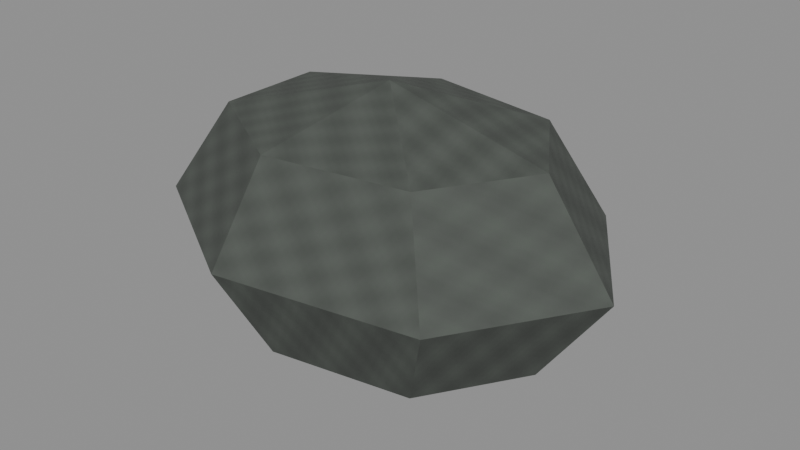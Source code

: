 # Source: underworld-resource-understone.blend  (saved by Blender 5.0.118; exported with 4.5.12 LTS)
import bpy
from mathutils import Matrix  # noqa: F401  (used for matrix-valued properties, if any)

bpy.ops.wm.read_factory_settings(use_empty=True)
scene = bpy.context.scene
scene.name = 'Scene'

# ---- images (referenced by path relative to the original .blend; pixels are not part of the script)
import os
ASSET_DIR = os.environ.get("B2B_ASSET_DIR", "")  # directory of the original .blend (textures are referenced by path, not embedded)
HERE = os.path.dirname(os.path.abspath(__file__))  # packed textures are extracted next to this script under _unpacked/

def load_image(name, relpath, width, height, colorspace="sRGB"):
    """Load a texture the original file referenced (path relative to the .blend, or extracted next to this script)."""
    p = next((c for c in (os.path.join(HERE, relpath), os.path.join(ASSET_DIR, relpath)) if relpath and os.path.exists(c)), "")
    if p:
        img = bpy.data.images.load(p, check_existing=True)
        img.name = name
    else:  # same state as the original file: an image datablock whose file is absent (Cycles renders it pink)
        img = bpy.data.images.new(name, width, height)
        img.source = "FILE"
        img.filepath = "//" + (relpath or name)
    img.colorspace_settings.name = colorspace
    return img
img_magenheim_underworld_understone_albedo = load_image('magenheim.underworld.understone.albedo', '_unpacked/39586ce883627366.64f667a9.png', 512, 512, 'sRGB')
img_magenheim_underworld_understone_roughness = load_image('magenheim.underworld.understone.roughness', '_unpacked/understone-roughness.02928e5e.png', 512, 512, 'Non-Color')
img_magenheim_underworld_understone_metallic_smoothness = load_image('magenheim.underworld.understone.metallic-smoothness', '_unpacked/understone-metallic-smoothness.50255630.png', 512, 512, 'Non-Color')
img_magenheim_underworld_understone_normal = load_image('magenheim.underworld.understone.normal', '_unpacked/understone-normal.fd434620.png', 512, 512, 'Non-Color')

# ---- materials (node trees are filled in below, after node groups)
mat_magenheim_underworld_underworld_resource_understone_understone = bpy.data.materials.new('magenheim.underworld.underworld-resource-understone.understone')
mat_magenheim_underworld_underworld_resource_understone_understone.use_backface_culling = True

# ---- material node trees
mat_magenheim_underworld_underworld_resource_understone_understone.use_nodes = True; mat_magenheim_underworld_underworld_resource_understone_understone.node_tree.nodes.clear()
_N = mat_magenheim_underworld_underworld_resource_understone_understone.node_tree.nodes; _L = mat_magenheim_underworld_underworld_resource_understone_understone.node_tree.links
n0 = _N.new('ShaderNodeBsdfPrincipled'); n0.name = 'Principled BSDF'; n0.location = (-200, 100)
n0.inputs[27].default_value = (0.0, 0.0, 0.0, 1.0)
n0.inputs[28].default_value = 1.0
n1 = _N.new('ShaderNodeOutputMaterial'); n1.name = 'Material Output'; n1.location = (200, 100)
n2 = _N.new('ShaderNodeTexImage'); n2.name = 'Magenheim Underworld Albedo'; n2.location = (0, 0)
n2.image = img_magenheim_underworld_understone_albedo
n3 = _N.new('ShaderNodeTexImage'); n3.name = 'Magenheim Underworld Roughness'; n3.location = (0, 0)
n3.image = img_magenheim_underworld_understone_roughness
n4 = _N.new('ShaderNodeTexImage'); n4.name = 'Magenheim Underworld MetallicSmoothness'; n4.location = (0, 0)
n4.image = img_magenheim_underworld_understone_metallic_smoothness
n5 = _N.new('ShaderNodeSeparateColor'); n5.name = 'Magenheim Underworld MetallicChannel'; n5.location = (0, 0)
n6 = _N.new('ShaderNodeTexImage'); n6.name = 'Magenheim Underworld Normal'; n6.location = (0, 0)
n6.image = img_magenheim_underworld_understone_normal
n7 = _N.new('ShaderNodeNormalMap'); n7.name = 'Magenheim Underworld NormalMap'; n7.location = (0, 0)
n7.inputs[0].default_value = 0.42
_L.new(n0.outputs[0], n1.inputs[0])
_L.new(n2.outputs[0], n0.inputs[0])
_L.new(n3.outputs[0], n0.inputs[2])
_L.new(n4.outputs[0], n5.inputs[0])
_L.new(n5.outputs[0], n0.inputs[1])
_L.new(n6.outputs[0], n7.inputs[1])
_L.new(n7.outputs[0], n0.inputs[5])
n1.is_active_output = True

# ---- meshes
me_stone = bpy.data.meshes.new('stone')
me_stone.from_pydata([(-0.01188, 0.0, -0.14), (0.1578, 0.0, -0.09899), (0.09393, 0.09951, -0.09899), (-0.04965, 0.1241, -0.09899), (-0.1648, 0.05522, -0.09899), (-0.1648, -0.05522, -0.09899), (-0.04965, -0.1241, -0.09899), (0.09393, -0.09951, -0.09899), (0.2281, 0.0, -1.49e-08), (0.1378, 0.1407, -1.49e-08), (-0.06529, 0.1755, -1.49e-08), (-0.2281, 0.0781, -1.49e-08), (-0.2281, -0.0781, -1.49e-08), (-0.06529, -0.1755, -1.49e-08), (0.1378, -0.1407, -1.49e-08), (0.1578, 0.0, 0.09899), (0.09393, 0.09951, 0.09899), (-0.04965, 0.1241, 0.09899), (-0.1648, 0.05522, 0.09899), (-0.1648, -0.05522, 0.09899), (-0.04965, -0.1241, 0.09899), (0.09393, -0.09951, 0.09899), (-0.01188, 0.0, 0.14)], [], [(0, 2, 1), (0, 3, 2), (0, 4, 3), (0, 5, 4), (0, 6, 5), (0, 7, 6), (0, 1, 7), (1, 2, 9, 8), (2, 3, 10, 9), (3, 4, 11, 10), (4, 5, 12, 11), (5, 6, 13, 12), (6, 7, 14, 13), (7, 1, 8, 14), (8, 9, 16, 15), (9, 10, 17, 16), (10, 11, 18, 17), (11, 12, 19, 18), (12, 13, 20, 19), (13, 14, 21, 20), (14, 8, 15, 21), (15, 16, 22), (16, 17, 22), (17, 18, 22), (18, 19, 22), (19, 20, 22), (20, 21, 22), (21, 15, 22)])
_uv = me_stone.uv_layers.new(name='UVMap')
_uv.uv.foreach_set('vector', [0.9717, 0.3076, 0.7907, 0.2964, 0.8138, 0.1477, 0.5413, 0.262, 0.561, 0.4114, 0.3818, 0.3482, 0.5413, 0.262, 0.7255, 0.3517, 0.561, 0.4114, 0.5413, 0.262, 0.7513, 0.2141, 0.7255, 0.3517, 0.5413, 0.262, 0.6191, 0.1022, 0.7513, 0.2141, 0.5413, 0.262, 0.4283, 0.1003, 0.6191, 0.1022, 0.9717, 0.3076, 0.8138, 0.1477, 0.9613, 0.1106, 0.7313, 0.8149, 0.7313, 0.9307, 0.5808, 0.9499, 0.5808, 0.7862, 0.3701, 0.0747, 0.341, 0.2632, 0.1938, 0.2725, 0.2349, 0.005859, 0.341, 0.2632, 0.3701, 0.4027, 0.2349, 0.4697, 0.1938, 0.2725, 0.7986, 0.5017, 0.7513, 0.6384, 0.596, 0.6164, 0.6629, 0.4231, 0.7513, 0.6384, 0.7986, 0.7502, 0.6629, 0.7745, 0.596, 0.6164, 0.6191, 0.1022, 0.4283, 0.1003, 0.3818, 0.005859, 0.6515, 0.008634, 0.9613, 0.1106, 0.8138, 0.1477, 0.763, 0.05827, 0.9717, 0.005859, 0.8103, 0.6421, 0.8103, 0.4231, 0.9613, 0.4375, 0.9613, 0.5924, 0.8103, 0.8627, 0.8103, 0.6541, 0.949, 0.6538, 0.949, 0.8014, 0.5174, 0.4231, 0.5843, 0.5812, 0.4291, 0.5592, 0.3818, 0.4474, 0.5843, 0.5812, 0.5174, 0.7745, 0.3818, 0.6959, 0.4291, 0.5592, 0.1411, 0.005859, 0.1821, 0.2031, 0.03488, 0.2123, 0.005859, 0.07288, 0.1821, 0.2031, 0.1411, 0.4697, 0.005859, 0.4009, 0.03488, 0.2123, 0.1563, 0.8304, 0.1563, 0.9941, 0.00586, 0.9655, 0.00586, 0.8497, 0.4174, 0.9542, 0.3818, 0.8061, 0.5691, 0.7862, 0.03495, 0.8187, 0.005859, 0.6315, 0.1575, 0.6757, 0.005859, 0.6315, 0.09716, 0.4814, 0.1575, 0.6757, 0.09716, 0.4814, 0.2401, 0.4814, 0.1575, 0.6757, 0.2401, 0.4814, 0.327, 0.6315, 0.1575, 0.6757, 0.327, 0.6315, 0.2925, 0.8187, 0.1575, 0.6757, 0.5691, 0.9829, 0.4174, 0.9542, 0.5691, 0.7862])
me_stone.materials.append(mat_magenheim_underworld_underworld_resource_understone_understone)
me_stone.update()

# ---- objects
ob_stone = bpy.data.objects.new('stone', me_stone)

# ---- transforms, parenting, visibility, modifiers, constraints
ob_stone.location = (0.01188, 0.0, 0.13)

# ---- collection membership
scene.collection.objects.link(ob_stone)

# ---- scene / render settings (as saved in the file)
scene.frame_start = 1; scene.frame_end = 250; scene.frame_set(1)
scene.render.engine = 'CYCLES'
scene.render.bake_bias = 0.0
scene.render.bake_samples = 0
scene.cycles.use_denoising = False
scene.cycles.samples = 48
scene.cycles.sampling_pattern = 'TABULATED_SOBOL'
scene.eevee.use_volume_custom_range = False
bpy.context.view_layer.update()

# ---- added for rendering (the .blend has no active camera and no usable light): camera, sun + grey world if the file has none
cam_auto = bpy.data.cameras.new('AutoCamera')
cam_auto.lens = 50.0
cam_auto.sensor_width = 36.0
cam_auto.clip_end = 1000.0
ob_auto_camera = bpy.data.objects.new('AutoCamera', cam_auto)
scene.collection.objects.link(ob_auto_camera)
ob_auto_camera.location = (0.604122, -0.710686, 0.603791)
ob_auto_camera.rotation_euler = (1.09748, -7.21219e-08, 0.694738)
scene.camera = ob_auto_camera
light_auto_sun = bpy.data.lights.new('AutoSun', 'SUN')
light_auto_sun.energy = 3.0
light_auto_sun.angle = 0.0523599
ob_auto_sun = bpy.data.objects.new('AutoSun', light_auto_sun)
scene.collection.objects.link(ob_auto_sun)
ob_auto_sun.rotation_euler = (0.872665, 0.174533, 0.523599)
if scene.world is None:
    world_auto = bpy.data.worlds.new('AutoWorld')
    world_auto.color = (0.3, 0.3, 0.3)
    scene.world = world_auto
bpy.context.view_layer.update()
